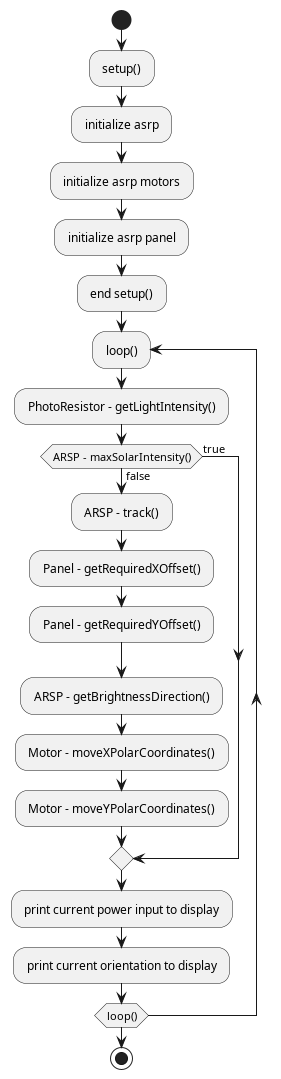

The diagram above was rendered by PlantUML. Its source (embedded in the PNG):
@startuml
'flow of the setup then main loop'
start
: setup() ;
: initialize asrp ;
: initialize asrp motors ;
: initialize asrp panel ;
: end setup() ;

' loop() '
repeat : loop() ;
: PhotoResistor - getLightIntensity() ;
if (ARSP - maxSolarIntensity()) then (false)
    : ARSP - track() ;
    : Panel - getRequiredXOffset() ;
    : Panel - getRequiredYOffset() ;
    : ARSP - getBrightnessDirection() ;
    : Motor - moveXPolarCoordinates() ;
    : Motor - moveYPolarCoordinates() ;
else (true)
endif
: print current power input to display ;
: print current orientation to display ;
repeat while (loop())

stop
@enduml